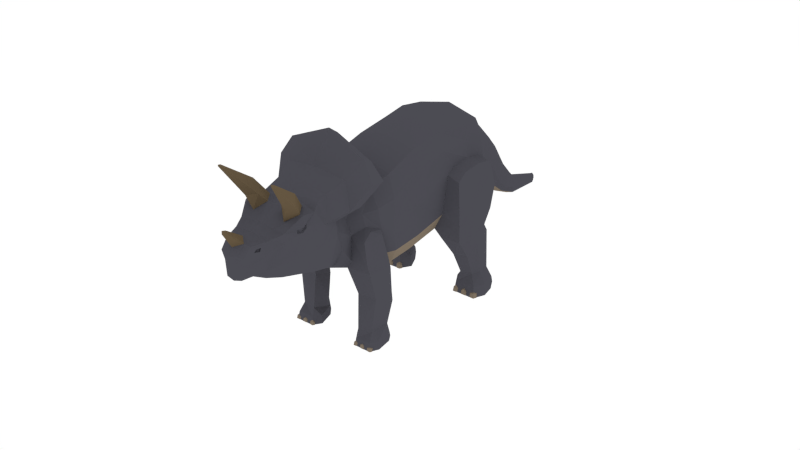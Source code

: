 # Source: Triceratops.blend  (saved by Blender 2.79.0; exported with 4.5.12 LTS)
import bpy
from mathutils import Matrix  # noqa: F401  (used for matrix-valued properties, if any)

bpy.ops.wm.read_factory_settings(use_empty=True)
scene = bpy.context.scene
scene.name = 'Scene'

# ---- collections
col_collection_1 = bpy.data.collections.new('Collection 1'); scene.collection.children.link(col_collection_1)

# ---- materials (node trees are filled in below, after node groups)
mat_purple = bpy.data.materials.new('Purple')
mat_purple.alpha_threshold = 0.0
mat_purple.diffuse_color = (0.0728, 0.07198, 0.08714, 1.0)
mat_purple.roughness = 0.5
mat_lightbrown = bpy.data.materials.new('LightBrown')
mat_lightbrown.alpha_threshold = 0.0
mat_lightbrown.diffuse_color = (0.214, 0.1703, 0.1253, 1.0)
mat_lightbrown.roughness = 0.5
mat_brown = bpy.data.materials.new('Brown')
mat_brown.alpha_threshold = 0.0
mat_brown.diffuse_color = (0.1329, 0.09588, 0.05507, 1.0)
mat_brown.roughness = 0.5

# ---- material node trees

# ---- world
world_world = bpy.data.worlds.new('World'); scene.world = world_world
world_world.color = (1.0, 1.0, 1.0)
world_world.use_sun_shadow = False
world_world.sun_shadow_jitter_overblur = 0.0
world_world.cycles.sampling_method = 'NONE'
world_world.cycles.sample_map_resolution = 256

# ---- meshes
me_cylinder = bpy.data.meshes.new('Cylinder')
me_cylinder.from_pydata([(-1.719, 1.205, 2.022), (-1.581, 1.13, 2.373), (-1.389, 1.028, 1.838), (-1.329, 1.009, 2.231), (-3.525, 0.9138, 2.84), (-3.078, 0.805, 3.257), (-2.171, 1.202, 1.289), (-1.757, 0.9369, 1.065), (-4.238, 0.871, 2.106), (-2.355, 1.172, 2.386), (-2.922, 1.158, 1.67), (-2.807, 1.142, 0.3861), (-2.371, 0.87, 0.1161), (-4.816, 0.8644, 1.3), (-2.18, 1.027, -0.07789), (-2.848, 0.9014, -0.2048), (-5.233, 1.036, 0.509), (-4.429, 1.286, 0.2472), (-4.026, 1.338, -0.9191), (-3.383, 1.172, -0.9432), (-5.48, 0.9314, -0.09418), (-4.186, 0.955, -1.166), (-3.536, 0.7064, -1.349), (-5.421, 0.5054, -0.7626), (-4.788, 0.9161, -0.9691), (-4.378, 0.5586, -1.841), (-3.805, 0.4321, -1.992), (-5.102, 0.4321, -1.815), (-4.695, 0.553, -1.791), (-3.103, 1.591, 0.3702), (-2.638, 1.626, 0.1583), (-3.463, 1.706, -0.06458), (-2.845, 1.778, -0.2455), (-4.365, 1.599, 0.1521), (-3.93, 1.661, -0.8399), (-3.31, 1.696, -0.9204), (-2.2, 1.574, -0.1617), (-2.829, 1.627, -1.001), (-2.855, 1.181, -0.9501), (-2.475, 0.9594, -0.4123), (-2.472, 1.719, -0.4437), (-1.8, 1.093, -0.8089), (-1.853, 1.501, -0.8752), (-2.69, 1.567, -1.305), (-2.705, 1.184, -1.265), (-2.278, 1.001, -0.9003), (-2.27, 1.656, -0.9327), (-1.816, 1.034, 4.233), (-1.051, 0.9361, 4.029), (-2.68, 0.6536, 4.457), (-2.719, 0.7832, 4.758), (-2.277, 0.847, 5.082), (-1.129, 0.8859, 5.201), (-0.5793, 0.4891, 5.091), (-2.147, 0.8811, 5.483), (-1.635, 0.6974, 5.711), (-1.182, 0.3876, 6.323), (-0.5701, 0.2232, 5.925), (-0.6898, 0.5317, 5.76), (-1.403, 0.9626, 4.733), (-1.995, 0.9722, 5.441), (-1.607, 0.8871, 5.275), (-1.445, 0.7245, 5.609), (-2.155, 0.9638, 4.369), (-2.027, 0.9066, 4.987), (-0.8801, 0.3664, 6.393), (-1.064, 0.6244, 5.998), (-1.415, 0.5556, 5.94), (-2.042, 0.9402, 4.703), (-2.503, 0.762, 4.982), (-0.8905, 0.8457, 4.413), (-0.5284, 0.2145, 5.629), (-0.4425, 0.1427, 6.028), (-1.469, 0.8281, 3.649), (-3.997, 0.303, -3.264), (-3.804, 0.2428, -3.239), (-4.494, 0.2351, -3.319), (-4.253, 0.265, -3.3), (-3.892, 0.2152, -4.345), (-3.751, 0.2152, -4.376), (-4.163, 0.2152, -4.287), (-3.994, 0.2152, -4.322), (-4.411, 0.07178, -5.544), (-4.196, 0.07178, -5.605), (-4.335, 0.07178, -5.598), (-4.303, 0.07178, -5.524), (-4.402, 0.07178, -5.484), (-4.254, 0.07178, -5.557), (-1.032, 0.5886, 3.418), (-2.198, 0.7781, 4.117), (-1.892, 0.8765, 3.975), (-1.204, 0.7465, 3.038), (-0.9992, 0.6152, 2.948), (-2.179, 0.6177, 3.567), (-1.828, 0.7327, 3.343), (-2.726, 0.5513, 3.956), (-3.717, 0.2187, -3.716), (-3.856, 0.3053, -3.722), (-4.12, 0.2757, -3.76), (-4.313, 0.2187, -3.82), (-1.203, 1.217, 2.983), (-1.034, 1.291, 2.881), (-1.765, 1.087, 3.217), (-1.542, 1.318, 2.411), (-1.319, 1.371, 2.271), (-0.674, 1.3, 1.799), (-0.43, 1.291, 2.339), (-0.401, 0.7371, 2.369), (-0.6799, 0.8791, 1.755), (-4.409, 1.079, 1.096), (-3.654, 1.068, 1.964), (-5.104, 0.7989, -0.8981), (-4.964, 1.072, -0.4488), (-2.976, 1.135, 2.631), (-2.632, 1.034, 3.011), (-4.825, 1.154, 0.371), (-0.4471, 1.281, 1.625), (-0.4562, 0.8942, 1.595), (0.1924, 1.224, 1.461), (0.4705, 1.175, 1.929), (0.504, 0.7773, 1.989), (0.1919, 0.8018, 1.466), (0.4097, 1.246, 1.277), (0.655, 1.336, 1.755), (0.661, 0.6268, 1.767), (0.4154, 0.8108, 1.288), (-2.756, 0.4015, 4.797), (-2.366, 0.5116, 5.109), (-1.658, 0.4123, 5.733), (-1.198, 0.2065, 6.356), (-0.8598, 0.1925, 6.445), (-1.433, 0.3181, 5.97), (-2.521, 0.5215, 5.015), (-1.361, 1.134, -1.356), (-1.393, 1.472, -1.418), (-1.671, 1.527, -1.958), (-1.664, 1.208, -1.946), (-1.493, 1.057, -1.613), (-1.5, 1.6, -1.626), (-1.057, 1.032, -1.501), (-1.057, 1.621, -1.472), (-1.431, 1.638, -2.201), (-1.423, 1.079, -2.185), (-1.195, 0.8426, -1.741), (-1.204, 1.754, -1.758), (-0.7484, 1.002, -1.584), (-0.7518, 1.65, -1.559), (-0.9049, 0.7961, -1.861), (-0.9145, 1.8, -1.879), (-1.1, 1.706, -2.241), (-1.29, 1.656, -2.291), (-1.281, 1.068, -2.274), (-1.089, 0.9879, -2.22), (-3.851, 1.185, 0.7337), (-4.122, 1.183, 0.5966), (-4.053, 1.509, 0.4857), (-3.738, 1.502, 0.6192), (-4.581, 1.208, -0.4004), (-4.479, 1.224, -0.6437), (-4.764, 1.14, -0.5125), (-4.392, 1.545, -0.5993), (-4.498, 1.529, -0.3649), (-2.171, 1.085, 2.695), (-2.055, 1.161, 2.714), (-4.916, 0.3008, -2.49), (-4.654, 0.3821, -2.486), (-4.347, 0.404, -2.496), (-3.808, 0.3008, -2.568), (-1.027, 1.782, -1.832), (-1.018, 0.8143, -1.814), (-0.7509, 1.26, -1.536), (0.7562, 0.774, 1.933), (-0.9216, 1.685, -1.624), (-0.8023, 1.697, -1.658), (-0.9161, 1.635, -1.512), (-0.8708, 1.526, -1.53), (-0.7512, 1.534, -1.564), (-0.7497, 1.239, -1.575), (-0.7506, 1.416, -1.568), (-0.9111, 1.445, -1.873), (-0.8698, 1.233, -1.542), (-0.8704, 1.406, -1.535), (-0.9344, 1.321, -1.521), (-0.9344, 1.321, -1.521), (-0.7489, 1.099, -1.58), (-0.8694, 1.109, -1.547), (-0.9029, 0.9685, -1.611), (-0.7896, 0.9479, -1.657), (-0.7526, 1.587, -1.533), (-0.9367, 1.02, -1.533), (-0.7531, 1.685, -1.53), (-0.8526, 1.675, -1.501), (-0.8902, 1.671, -1.49), (-0.8523, 1.581, -1.505), (-0.8947, 1.713, -1.584), (-0.7952, 1.723, -1.612), (-0.7516, 1.4, -1.531), (-0.8457, 1.256, -1.51), (-0.8461, 1.392, -1.505), (-0.8966, 1.325, -1.494), (-0.7446, 0.9712, -1.553), (-0.8359, 0.9799, -1.528), (-0.8615, 0.9456, -1.573), (-0.7449, 1.045, -1.55), (-0.8361, 1.052, -1.525), (-0.7758, 0.9301, -1.608), (-0.887, 0.9848, -1.514), (0.7562, 1.232, 1.953), (0.97, 0.751, 1.875), (0.9676, 1.255, 1.893), (0.8617, 0.5907, 1.684), (0.855, 1.372, 1.671), (0.6388, 1.298, 1.25), (0.5074, 1.26, 1.215), (0.5134, 0.8023, 1.227), (0.6461, 0.7398, 1.264), (0.7768, 1.358, 1.704), (0.7833, 0.6048, 1.716), (0.9682, 0.9519, 1.908), (0.8501, 1.282, 1.848), (0.9327, 1.291, 1.824), (0.8539, 1.243, 1.925), (0.8853, 1.159, 1.913), (0.968, 1.165, 1.889), (0.9691, 0.9354, 1.882), (0.9684, 1.073, 1.886), (0.8573, 1.095, 1.675), (0.8859, 0.9306, 1.904), (0.8856, 1.065, 1.909), (0.8412, 0.9993, 1.919), (0.8412, 0.9993, 1.919), (0.9696, 0.8266, 1.878), (0.8862, 0.8341, 1.901), (0.863, 0.7248, 1.857), (0.9414, 0.7088, 1.825), (0.9671, 1.206, 1.91), (0.8397, 0.765, 1.911), (0.9667, 1.282, 1.913), (0.8978, 1.274, 1.933), (0.8719, 1.272, 1.94), (0.8981, 1.201, 1.93), (0.8687, 1.304, 1.875), (0.9376, 1.312, 1.856), (0.9677, 1.061, 1.912), (0.9026, 0.9481, 1.926), (0.9023, 1.054, 1.93), (0.8674, 1.002, 1.938), (0.9726, 0.7269, 1.897), (0.9094, 0.7336, 1.914), (0.8917, 0.707, 1.883), (0.9724, 0.784, 1.899), (0.9093, 0.7897, 1.916), (0.951, 0.6949, 1.859), (0.8741, 0.7375, 1.923), (-2.912, 0.6381, 3.598), (-2.398, 0.8257, 3.295), (-2.128, 0.9089, 3.107), (-2.05, 1.058, 3.057), (-1.358, 0.04904, 6.868), (-2.32, 0.5204, 5.187), (-2.152, 0.7869, 5.482), (-1.877, 0.4967, 5.605), (-2.172, 0.2603, 5.478), (-2.667, 0.8969, 6.707), (-2.336, 0.8608, 5.786), (-2.589, 0.6795, 5.723), (-2.159, 0.6448, 5.853), (-2.28, 0.3733, 5.738), (-2.705, 0.8413, 6.765), (-2.722, 0.8563, 6.684), (-2.643, 0.838, 6.705), (-2.688, 0.7974, 6.71), (-3.161, 0.654, 4.457), (-3.13, 0.9337, 4.413), (-3.135, 0.9061, 4.109), (-2.627, 1.216, 3.947), (-2.468, 1.193, 4.261), (-3.719, 1.179, 4.269), (-3.724, 1.152, 3.966), (-3.381, 1.53, 3.804), (-3.221, 1.507, 4.118), (-0.7077, 0.3546, 6.189), (-0.7088, 0.1905, 6.382), (-0.6811, 0.5228, 5.965), (-0.3436, 0.223, 6.094), (-0.4631, 0.3329, 5.989), (-1.08, 0.4629, 6.224), (-1.156, 0.4682, 6.206), (-1.215, 0.5106, 6.11), (-1.127, 0.5279, 6.124), (-1.073, 0.4256, 6.199), (-1.149, 0.4309, 6.182), (-1.208, 0.4732, 6.085), (-1.119, 0.4906, 6.1), (-1.901, 0.9248, 5.382), (-1.991, 0.8781, 5.279), (-1.781, 0.8224, 5.456), (-1.71, 0.8325, 5.418), (-1.899, 0.9003, 5.242), (-1.758, 0.8931, 5.319), (-1.895, 0.8709, 5.367), (-1.962, 0.8358, 5.289), (-1.805, 0.7938, 5.423), (-1.751, 0.8014, 5.394), (-1.893, 0.8525, 5.261), (-1.787, 0.847, 5.319), (-1.719, -1.205, 2.022), (-1.581, -1.13, 2.373), (-1.389, -1.028, 1.838), (-1.329, -1.009, 2.231), (-1.253, -6.125e-08, 1.739), (-1.127, -6.125e-08, 2.084), (-3.194, -6.125e-08, 3.32), (-3.525, -0.9138, 2.84), (-3.078, -0.805, 3.257), (-2.171, -1.202, 1.289), (-1.757, -0.9369, 1.065), (-1.611, -6.125e-08, 1.017), (-4.423, -6.125e-08, 2.179), (-4.238, -0.871, 2.106), (-2.355, -1.172, 2.386), (-2.922, -1.158, 1.67), (-2.807, -1.142, 0.3861), (-2.371, -0.87, 0.1161), (-2.221, -6.125e-08, 0.03921), (-4.816, -0.8644, 1.3), (-2.18, -1.027, -0.07789), (-2.848, -0.9014, -0.2048), (-2.676, -6.125e-08, -0.2251), (-5.469, -6.125e-08, 0.6289), (-5.233, -1.036, 0.509), (-4.429, -1.286, 0.2472), (-4.026, -1.338, -0.9191), (-3.383, -1.172, -0.9432), (-3.212, -6.125e-08, -0.96), (-5.687, -6.125e-08, -0.0533), (-5.48, -0.9314, -0.09418), (-4.186, -0.955, -1.166), (-3.536, -0.7064, -1.349), (-3.362, -6.125e-08, -1.368), (-5.584, -6.125e-08, -0.6444), (-5.421, -0.5054, -0.7626), (-4.788, -0.9161, -0.9691), (-4.378, -0.5586, -1.841), (-3.805, -0.4321, -1.992), (-3.671, -6.125e-08, -1.967), (-5.235, -6.125e-08, -1.932), (-5.102, -0.4321, -1.815), (-4.695, -0.553, -1.791), (-3.103, -1.591, 0.3702), (-2.638, -1.626, 0.1583), (-3.463, -1.706, -0.06458), (-2.845, -1.778, -0.2455), (-4.365, -1.599, 0.1521), (-3.93, -1.661, -0.8399), (-3.31, -1.696, -0.9204), (-2.2, -1.574, -0.1617), (-2.829, -1.627, -1.001), (-2.855, -1.181, -0.9501), (-2.475, -0.9594, -0.4123), (-2.472, -1.719, -0.4437), (-1.8, -1.093, -0.8089), (-1.853, -1.501, -0.8752), (-2.69, -1.567, -1.305), (-2.705, -1.184, -1.265), (-2.278, -1.001, -0.9003), (-2.27, -1.656, -0.9327), (-1.816, -1.034, 4.233), (-1.051, -0.9361, 4.029), (-0.8634, -6.125e-08, 3.997), (-2.68, -0.6536, 4.457), (-2.828, -6.125e-08, 4.874), (-2.719, -0.7832, 4.758), (-2.465, -6.125e-08, 5.173), (-2.277, -0.847, 5.082), (-1.129, -0.8859, 5.201), (-0.5793, -0.4891, 5.091), (-0.3964, -6.125e-08, 5.062), (-2.184, -6.125e-08, 5.476), (-2.147, -0.8811, 5.483), (-1.703, -6.125e-08, 5.775), (-1.635, -0.6974, 5.711), (-1.182, -0.3876, 6.323), (-0.5701, -0.2232, 5.925), (-0.6898, -0.5317, 5.76), (-0.4139, -6.125e-08, 5.614), (-1.403, -0.9626, 4.733), (-1.995, -0.9722, 5.441), (-1.607, -0.8871, 5.275), (-1.445, -0.7245, 5.609), (-2.155, -0.9638, 4.369), (-2.027, -0.9066, 4.987), (-0.8196, -6.125e-08, 6.548), (-0.8801, -0.3664, 6.393), (-1.064, -0.6244, 5.998), (-1.415, -0.5556, 5.94), (-1.467, -6.125e-08, 6.029), (-2.042, -0.9402, 4.703), (-2.503, -0.762, 4.982), (-2.558, -6.125e-08, 5.082), (-0.7029, -6.125e-08, 4.38), (-0.8905, -0.8457, 4.413), (-0.5284, -0.2145, 5.629), (-0.4425, -0.1427, 6.028), (-0.3485, -6.125e-08, 6.03), (-1.469, -0.8281, 3.649), (-3.997, -0.303, -3.264), (-3.804, -0.2428, -3.239), (-3.716, -6.125e-08, -3.227), (-4.533, -6.125e-08, -3.285), (-4.494, -0.2351, -3.319), (-4.253, -0.265, -3.3), (-3.892, -0.2152, -4.345), (-3.751, -0.2152, -4.376), (-3.687, -6.125e-08, -4.39), (-4.221, -6.125e-08, -4.275), (-4.163, -0.2152, -4.287), (-3.994, -0.2152, -4.322), (-4.411, -0.07178, -5.544), (-4.196, -0.07178, -5.605), (-4.335, -0.07178, -5.598), (-4.303, -0.07178, -5.524), (-4.336, -6.125e-08, -5.62), (-4.143, -6.125e-08, -5.605), (-4.402, -0.07178, -5.484), (-4.254, -0.07178, -5.557), (-4.436, -6.125e-08, -5.446), (-4.464, -6.125e-08, -5.546), (-0.8081, -6.125e-08, 3.34), (-1.032, -0.5886, 3.418), (-2.198, -0.7781, 4.117), (-1.892, -0.8765, 3.975), (-2.724, -6.125e-08, 4.53), (-0.7827, -6.125e-08, 3.087), (-1.204, -0.7465, 3.038), (-0.9992, -0.6152, 2.948), (-2.179, -0.6177, 3.567), (-1.828, -0.7327, 3.343), (-2.726, -0.5513, 3.956), (-3.717, -0.2187, -3.716), (-3.856, -0.3053, -3.722), (-4.12, -0.2757, -3.76), (-3.654, -6.125e-08, -3.713), (-4.313, -0.2187, -3.82), (-4.349, -6.125e-08, -3.879), (-1.203, -1.217, 2.983), (-1.034, -1.291, 2.881), (-1.765, -1.087, 3.217), (-1.542, -1.318, 2.411), (-1.319, -1.371, 2.271), (-0.674, -1.3, 1.799), (-0.43, -1.291, 2.339), (-0.401, -0.7371, 2.369), (-0.6799, -0.8791, 1.755), (-4.409, -1.079, 1.096), (-3.654, -1.068, 1.964), (-5.104, -0.7989, -0.8981), (-4.964, -1.072, -0.4488), (-2.976, -1.135, 2.631), (-2.632, -1.034, 3.011), (-4.825, -1.154, 0.371), (-0.4471, -1.281, 1.625), (-0.4562, -0.8942, 1.595), (0.1924, -1.224, 1.461), (0.4705, -1.175, 1.929), (0.504, -0.7773, 1.989), (0.1919, -0.8018, 1.466), (0.4097, -1.246, 1.277), (0.655, -1.336, 1.755), (0.661, -0.6268, 1.767), (0.4154, -0.8108, 1.288), (-2.756, -0.4015, 4.797), (-2.366, -0.5116, 5.109), (-1.658, -0.4123, 5.733), (-1.198, -0.2065, 6.356), (-0.8598, -0.1925, 6.445), (-1.433, -0.3181, 5.97), (-2.521, -0.5215, 5.015), (-2.776, -6.125e-08, 4.002), (-3.743, -6.125e-08, 2.921), (-1.361, -1.134, -1.356), (-1.393, -1.472, -1.418), (-1.671, -1.527, -1.958), (-1.664, -1.208, -1.946), (-1.493, -1.057, -1.613), (-1.5, -1.6, -1.626), (-1.057, -1.032, -1.501), (-1.057, -1.621, -1.472), (-1.431, -1.638, -2.201), (-1.423, -1.079, -2.185), (-1.195, -0.8426, -1.741), (-1.204, -1.754, -1.758), (-0.7484, -1.002, -1.584), (-0.7518, -1.65, -1.559), (-0.9049, -0.7961, -1.861), (-0.9145, -1.8, -1.879), (-1.1, -1.706, -2.241), (-1.29, -1.656, -2.291), (-1.281, -1.068, -2.274), (-1.089, -0.9879, -2.22), (-3.851, -1.185, 0.7337), (-4.122, -1.183, 0.5966), (-4.053, -1.509, 0.4857), (-3.738, -1.502, 0.6192), (-4.581, -1.208, -0.4004), (-4.479, -1.224, -0.6437), (-4.764, -1.14, -0.5125), (-4.392, -1.545, -0.5993), (-4.498, -1.529, -0.3649), (-2.171, -1.085, 2.695), (-2.055, -1.161, 2.714), (-4.994, -6.125e-08, -2.537), (-4.916, -0.3008, -2.49), (-3.698, -6.125e-08, -2.551), (-4.654, -0.3821, -2.486), (-4.347, -0.404, -2.496), (-3.808, -0.3008, -2.568), (-5.028, -6.125e-08, 1.394), (-1.027, -1.782, -1.832), (-1.018, -0.8143, -1.814), (-0.7509, -1.26, -1.536), (0.7562, -0.774, 1.933), (-0.9216, -1.685, -1.624), (-0.8023, -1.697, -1.658), (-0.9161, -1.635, -1.512), (-0.8708, -1.526, -1.53), (-0.7512, -1.534, -1.564), (-0.7497, -1.239, -1.575), (-0.7506, -1.416, -1.568), (-0.9111, -1.445, -1.873), (-0.8698, -1.233, -1.542), (-0.8704, -1.406, -1.535), (-0.9344, -1.321, -1.521), (-0.9344, -1.321, -1.521), (-0.7489, -1.099, -1.58), (-0.8694, -1.109, -1.547), (-0.9029, -0.9685, -1.611), (-0.7896, -0.9479, -1.657), (-0.7526, -1.587, -1.533), (-0.9367, -1.02, -1.533), (-0.7531, -1.685, -1.53), (-0.8526, -1.675, -1.501), (-0.8902, -1.671, -1.49), (-0.8523, -1.581, -1.505), (-0.8947, -1.713, -1.584), (-0.7952, -1.723, -1.612), (-0.7516, -1.4, -1.531), (-0.8457, -1.256, -1.51), (-0.8461, -1.392, -1.505), (-0.8966, -1.325, -1.494), (-0.7446, -0.9712, -1.553), (-0.8359, -0.9799, -1.528), (-0.8615, -0.9456, -1.573), (-0.7449, -1.045, -1.55), (-0.8361, -1.052, -1.525), (-0.7758, -0.9301, -1.608), (-0.887, -0.9848, -1.514), (0.7562, -1.232, 1.953), (0.97, -0.751, 1.875), (0.9676, -1.255, 1.893), (0.8617, -0.5907, 1.684), (0.855, -1.372, 1.671), (0.6388, -1.298, 1.25), (0.5074, -1.26, 1.215), (0.5134, -0.8023, 1.227), (0.6461, -0.7398, 1.264), (0.7768, -1.358, 1.704), (0.7833, -0.6048, 1.716), (0.9682, -0.9519, 1.908), (0.8501, -1.282, 1.848), (0.9327, -1.291, 1.824), (0.8539, -1.243, 1.925), (0.8853, -1.159, 1.913), (0.968, -1.165, 1.889), (0.9691, -0.9354, 1.882), (0.9684, -1.073, 1.886), (0.8573, -1.095, 1.675), (0.8859, -0.9306, 1.904), (0.8856, -1.065, 1.909), (0.8412, -0.9993, 1.919), (0.8412, -0.9993, 1.919), (0.9696, -0.8266, 1.878), (0.8862, -0.8341, 1.901), (0.863, -0.7248, 1.857), (0.9414, -0.7088, 1.825), (0.9671, -1.206, 1.91), (0.8397, -0.765, 1.911), (0.9667, -1.282, 1.913), (0.8978, -1.274, 1.933), (0.8719, -1.272, 1.94), (0.8981, -1.201, 1.93), (0.8687, -1.304, 1.875), (0.9376, -1.312, 1.856), (0.9677, -1.061, 1.912), (0.9026, -0.9481, 1.926), (0.9023, -1.054, 1.93), (0.8674, -1.002, 1.938), (0.9726, -0.7269, 1.897), (0.9094, -0.7336, 1.914), (0.8917, -0.707, 1.883), (0.9724, -0.784, 1.899), (0.9093, -0.7897, 1.916), (0.951, -0.6949, 1.859), (0.8741, -0.7375, 1.923), (-2.912, -0.6381, 3.598), (-2.398, -0.8257, 3.295), (-3.003, -6.125e-08, 3.629), (-2.128, -0.9089, 3.107), (-2.05, -1.058, 3.057), (-1.043, -6.125e-08, 6.478), (-1.337, -6.125e-08, 6.243), (-1.358, -0.04904, 6.868), (-1.383, -6.125e-08, 6.943), (-1.405, -6.125e-08, 6.83), (-1.306, -6.125e-08, 6.909), (-2.32, -0.5204, 5.187), (-2.152, -0.7869, 5.482), (-1.877, -0.4967, 5.605), (-2.172, -0.2603, 5.478), (-2.667, -0.8969, 6.707), (-2.336, -0.8608, 5.786), (-2.589, -0.6795, 5.723), (-2.159, -0.6448, 5.853), (-2.28, -0.3733, 5.738), (-2.705, -0.8413, 6.765), (-2.722, -0.8563, 6.684), (-2.643, -0.838, 6.705), (-2.688, -0.7974, 6.71), (-3.161, -0.654, 4.457), (-3.222, -6.125e-08, 4.544), (-3.13, -0.9337, 4.413), (-3.135, -0.9061, 4.109), (-3.168, -6.125e-08, 4.188), (-2.627, -1.216, 3.947), (-2.468, -1.193, 4.261), (-4.138, -6.125e-08, 4.075), (-4.192, -6.125e-08, 4.431), (-3.719, -1.179, 4.269), (-3.724, -1.152, 3.966), (-3.381, -1.53, 3.804), (-3.221, -1.507, 4.118), (-0.6436, -6.125e-08, 6.509), (-0.7077, -0.3546, 6.189), (-0.7088, -0.1905, 6.382), (-0.6811, -0.5228, 5.965), (-0.3777, -6.125e-08, 6.358), (-0.3436, -0.223, 6.094), (-0.4631, -0.3329, 5.989), (-0.2743, -6.125e-08, 6.104), (-1.08, -0.4629, 6.224), (-1.156, -0.4682, 6.206), (-1.215, -0.5106, 6.11), (-1.127, -0.5279, 6.124), (-1.073, -0.4256, 6.199), (-1.149, -0.4309, 6.182), (-1.208, -0.4732, 6.085), (-1.119, -0.4906, 6.1), (-1.901, -0.9248, 5.382), (-1.991, -0.8781, 5.279), (-1.781, -0.8224, 5.456), (-1.71, -0.8325, 5.418), (-1.899, -0.9003, 5.242), (-1.758, -0.8931, 5.319), (-1.895, -0.8709, 5.367), (-1.962, -0.8358, 5.289), (-1.805, -0.7938, 5.423), (-1.751, -0.8014, 5.394), (-1.893, -0.8525, 5.261), (-1.787, -0.847, 5.319)], [], [(0, 1, 3, 2), (26, 345, 513, 167), (113, 114, 162, 9), (4, 113, 110, 8), (4, 5, 114, 113), (115, 109, 153, 154, 17), (2, 3, 311, 310), (8, 110, 109, 13), (6, 7, 12, 11), (155, 156, 29, 31, 33), (111, 112, 159, 24), (7, 317, 324, 12), (13, 109, 115, 16), (11, 12, 30, 29), (19, 18, 34, 35), (12, 324, 328, 15), (16, 115, 112, 20), (18, 19, 22, 21), (112, 115, 17, 157, 159), (15, 328, 334, 19), (20, 112, 111, 23), (21, 22, 26, 25), (24, 21, 25, 28), (19, 334, 339, 22), (23, 111, 27), (166, 74, 77, 165), (165, 77, 76, 164), (22, 339, 345, 26), (408, 75, 167, 513), (29, 30, 32, 31), (31, 32, 35, 34), (159, 158, 24), (109, 110, 10, 153), (35, 32, 40, 37), (32, 30, 36, 40), (37, 40, 46, 43), (36, 14, 41, 42), (19, 35, 37, 38), (30, 12, 14, 36), (12, 15, 39, 14), (15, 19, 38, 39), (39, 38, 44, 45), (38, 37, 43, 44), (40, 36, 42, 46), (14, 39, 45, 41), (2, 7, 6, 0), (0, 6, 10, 9), (310, 317, 7, 2), (428, 88, 48, 369), (73, 90, 47), (126, 371, 399, 132), (88, 73, 48), (70, 59, 52, 53), (127, 373, 378, 262, 259), (62, 66, 283, 58), (129, 609, 392, 130), (131, 396, 610, 129), (58, 52, 61, 62), (64, 51, 295, 298), (54, 55, 60), (51, 54, 60), (64, 61, 52, 59), (67, 66, 62, 55), (90, 89, 63, 47), (130, 392, 641, 282), (92, 3, 108, 107), (68, 64, 59), (273, 276, 280, 277), (128, 380, 396, 131), (67, 56, 287, 288), (66, 65, 281, 283), (63, 68, 59, 47), (48, 47, 59, 70), (132, 399, 373, 127), (68, 69, 51, 64), (400, 70, 53, 377), (60, 55, 296, 294), (369, 48, 70, 400), (53, 52, 58, 71), (99, 80, 415, 444), (79, 96, 442, 414), (96, 79, 78, 97), (98, 81, 80, 99), (422, 84, 83, 423), (83, 84, 87), (85, 82, 86), (80, 86, 426, 415), (87, 84, 82, 85), (78, 87, 85, 81), (48, 73, 47), (93, 89, 90, 94), (94, 90, 73, 91), (9, 162, 1, 0), (256, 255, 93, 94), (254, 606, 478, 95), (92, 88, 428, 433), (74, 97, 98, 77), (76, 99, 444, 409), (77, 98, 99, 76), (311, 3, 92, 433), (75, 96, 97, 74), (255, 114, 5, 254), (102, 163, 257), (100, 101, 104, 103), (91, 92, 101, 100), (3, 1, 103, 104), (94, 91, 100, 102), (101, 92, 107, 106), (3, 104, 105, 108), (33, 31, 34, 160, 161), (17, 154, 155, 33), (110, 113, 9, 10), (256, 94, 102, 257), (27, 111, 24, 28), (157, 17, 33, 161), (10, 6, 11, 153), (104, 101, 106, 105), (107, 108, 117), (105, 106, 116), (108, 105, 116, 117), (116, 106, 119, 118), (107, 117, 121, 120), (117, 116, 118, 121), (106, 107, 120, 119), (118, 119, 123, 122), (120, 121, 125, 124), (121, 118, 122, 125), (119, 120, 171, 207), (69, 132, 127, 51), (55, 128, 131, 67), (65, 130, 282, 281), (67, 131, 129, 56), (56, 129, 130, 65), (54, 260, 261, 128, 55), (51, 127, 259, 260, 54), (50, 126, 132, 69), (371, 126, 272, 629), (167, 75, 74, 166), (340, 23, 27, 346), (335, 20, 23, 340), (4, 8, 318, 479), (45, 44, 136, 137), (44, 43, 135, 136), (46, 42, 134, 138), (41, 45, 137, 133), (42, 41, 133, 134), (43, 46, 138, 135), (138, 134, 140, 144), (133, 137, 143, 139), (134, 133, 139, 140), (135, 138, 144, 141), (137, 136, 142, 143), (136, 135, 141, 142), (142, 141, 150, 151), (143, 142, 151, 152, 147, 169), (168, 172, 173, 148), (189, 186, 202, 206), (172, 174, 192, 194), (145, 187, 147, 179, 178, 177, 184), (141, 144, 168, 148, 149, 150), (149, 152, 151, 150), (148, 179, 147, 152, 149), (120, 124, 171), (123, 119, 207), (5, 4, 479, 312), (153, 156, 155, 154), (153, 11, 29, 156), (157, 158, 159), (160, 158, 157, 161), (18, 158, 160, 34), (1, 162, 163, 103), (27, 28, 165, 164), (346, 27, 164, 511), (28, 25, 166, 165), (25, 26, 167, 166), (8, 13, 517, 318), (16, 20, 335, 329), (13, 16, 329, 517), (377, 53, 71, 385), (97, 78, 81, 98), (408, 442, 96, 75), (140, 139, 189, 185, 183, 175, 174), (139, 143, 169, 186, 189), (144, 140, 174, 172, 168), (192, 193, 191), (176, 175, 181, 178), (146, 173, 195, 190), (175, 176, 188, 193), (173, 172, 194, 195), (175, 183, 185, 180, 182, 181), (182, 180, 197, 199), (181, 182, 199, 198), (177, 180, 185, 184), (178, 179, 148, 173, 146, 176), (187, 186, 169, 147), (145, 184, 203, 200), (186, 187, 205, 202), (184, 185, 204, 203), (191, 193, 188, 190), (195, 194, 191, 190), (194, 192, 191), (174, 175, 193, 192), (176, 146, 190, 188), (198, 199, 197), (196, 198, 197, 170), (177, 178, 196, 170), (178, 181, 198, 196), (180, 177, 170, 197), (201, 202, 205, 200), (204, 206, 201), (203, 204, 201, 200), (206, 202, 201), (187, 145, 200, 205), (185, 189, 206, 204), (125, 122, 213, 214), (124, 125, 214, 215, 210, 217), (216, 219, 220, 211), (236, 233, 249, 253), (219, 221, 239, 241), (208, 234, 210, 226, 225, 224, 231), (122, 123, 216, 211, 212, 213), (212, 215, 214, 213), (211, 226, 210, 215, 212), (207, 171, 236, 232, 230, 222, 221), (171, 124, 217, 233, 236), (123, 207, 221, 219, 216), (239, 240, 238), (223, 222, 228, 225), (209, 220, 242, 237), (222, 223, 235, 240), (220, 219, 241, 242), (222, 230, 232, 227, 229, 228), (229, 227, 244, 246), (228, 229, 246, 245), (224, 227, 232, 231), (225, 226, 211, 220, 209, 223), (234, 233, 217, 210), (208, 231, 250, 247), (233, 234, 252, 249), (231, 232, 251, 250), (238, 240, 235, 237), (242, 241, 238, 237), (241, 239, 238), (221, 222, 240, 239), (223, 209, 237, 235), (245, 246, 244), (243, 245, 244, 218), (224, 225, 243, 218), (225, 228, 245, 243), (227, 224, 218, 244), (248, 249, 252, 247), (251, 253, 248), (250, 251, 248, 247), (253, 249, 248), (234, 208, 247, 252), (232, 236, 253, 251), (93, 95, 49, 89), (91, 73, 88, 92), (49, 95, 478, 432), (79, 83, 87, 78), (86, 82, 427, 426), (82, 84, 422, 427), (81, 85, 86, 80), (414, 423, 83, 79), (162, 256, 257, 163), (93, 255, 254, 95), (5, 312, 606, 254), (162, 114, 255, 256), (163, 102, 100, 103), (24, 158, 18, 21), (63, 89, 49), (50, 68, 276, 273), (614, 258, 612), (609, 129, 258, 614), (129, 610, 613, 258), (258, 613, 612), (262, 267, 265, 259), (260, 264, 266, 261), (261, 262, 378, 380, 128), (261, 266, 267, 262), (265, 267, 271, 269), (266, 264, 263, 270), (264, 265, 269, 263), (267, 266, 270, 271), (268, 271, 270), (263, 269, 268), (269, 271, 268), (270, 263, 268), (276, 275, 279, 280), (68, 63, 275, 276), (49, 432, 632, 274), (68, 50, 69), (275, 274, 278, 279), (629, 272, 277, 636), (63, 49, 274, 275), (126, 50, 273, 272), (278, 277, 279), (635, 636, 277, 278), (277, 280, 279), (274, 632, 635, 278), (272, 273, 277), (71, 58, 57, 72), (284, 645, 648), (72, 57, 285, 284), (404, 72, 284, 648), (281, 282, 284, 285), (58, 283, 285), (283, 281, 285), (57, 58, 285), (72, 404, 385, 71), (282, 641, 645, 284), (259, 265, 264, 260), (164, 76, 409, 511), (288, 287, 291, 292), (56, 65, 286, 287), (66, 67, 288, 289), (65, 66, 289, 286), (292, 291, 290, 293), (286, 289, 293, 290), (287, 286, 290, 291), (289, 288, 292, 293), (296, 297, 303, 302), (299, 298, 304, 305), (62, 61, 299, 297), (51, 60, 294, 295), (61, 64, 298, 299), (55, 62, 297, 296), (305, 304, 301, 300), (300, 302, 303, 305), (295, 294, 300, 301), (297, 299, 305, 303), (298, 295, 301, 304), (294, 296, 302, 300), (306, 308, 309, 307), (344, 516, 513, 345), (458, 320, 509, 459), (313, 319, 455, 458), (313, 458, 459, 314), (460, 331, 501, 500, 454), (308, 310, 311, 309), (319, 325, 454, 455), (315, 322, 323, 316), (502, 353, 351, 349, 503), (456, 342, 506, 457), (316, 323, 324, 317), (325, 330, 460, 454), (322, 349, 350, 323), (333, 355, 354, 332), (323, 327, 328, 324), (330, 336, 457, 460), (332, 337, 338, 333), (457, 506, 504, 331, 460), (327, 333, 334, 328), (336, 341, 456, 457), (337, 343, 344, 338), (342, 348, 343, 337), (333, 338, 339, 334), (341, 347, 456), (515, 514, 411, 406), (514, 512, 410, 411), (338, 344, 345, 339), (408, 513, 516, 407), (349, 351, 352, 350), (351, 354, 355, 352), (506, 342, 505), (454, 500, 321, 455), (355, 357, 360, 352), (352, 360, 356, 350), (357, 363, 366, 360), (356, 362, 361, 326), (333, 358, 357, 355), (350, 356, 326, 323), (323, 326, 359, 327), (327, 359, 358, 333), (359, 365, 364, 358), (358, 364, 363, 357), (360, 366, 362, 356), (326, 361, 365, 359), (308, 306, 315, 316), (306, 320, 321, 315), (310, 308, 316, 317), (428, 369, 368, 429), (405, 367, 431), (471, 477, 399, 371), (429, 368, 405), (401, 376, 375, 386), (472, 615, 618, 378, 373), (389, 384, 644, 394), (474, 475, 392, 609), (476, 474, 610, 396), (384, 389, 388, 375), (391, 661, 658, 374), (379, 387, 381), (374, 387, 379), (391, 386, 375, 388), (395, 381, 389, 394), (431, 367, 390, 430), (475, 643, 641, 392), (435, 452, 453, 309), (397, 386, 391), (630, 637, 640, 634), (473, 476, 396, 380), (395, 651, 650, 382), (394, 644, 642, 393), (390, 367, 386, 397), (368, 401, 386, 367), (477, 472, 373, 399), (397, 391, 374, 398), (400, 377, 376, 401), (387, 657, 659, 381), (369, 400, 401, 368), (376, 402, 384, 375), (443, 444, 415, 416), (413, 414, 442, 439), (439, 440, 412, 413), (441, 443, 416, 417), (422, 423, 419, 420), (419, 425, 420), (421, 424, 418), (416, 415, 426, 424), (425, 421, 418, 420), (412, 417, 421, 425), (368, 367, 405), (436, 437, 431, 430), (437, 434, 405, 431), (320, 306, 307, 509), (607, 437, 436, 605), (604, 438, 478, 606), (435, 433, 428, 429), (406, 411, 441, 440), (410, 409, 444, 443), (411, 410, 443, 441), (311, 433, 435, 309), (407, 406, 440, 439), (605, 604, 314, 459), (447, 608, 510), (445, 448, 449, 446), (434, 445, 446, 435), (309, 449, 448, 307), (437, 447, 445, 434), (446, 451, 452, 435), (309, 453, 450, 449), (353, 508, 507, 354, 351), (331, 353, 502, 501), (455, 321, 320, 458), (607, 608, 447, 437), (347, 348, 342, 456), (504, 508, 353, 331), (321, 500, 322, 315), (449, 450, 451, 446), (452, 462, 453), (450, 461, 451), (453, 462, 461, 450), (461, 463, 464, 451), (452, 465, 466, 462), (462, 466, 463, 461), (451, 464, 465, 452), (463, 467, 468, 464), (465, 469, 470, 466), (466, 470, 467, 463), (464, 557, 521, 465), (398, 374, 472, 477), (381, 395, 476, 473), (393, 642, 643, 475), (395, 382, 474, 476), (382, 393, 475, 474), (379, 381, 473, 617, 616), (374, 379, 616, 615, 472), (372, 398, 477, 471), (371, 629, 628, 471), (516, 515, 406, 407), (340, 346, 347, 341), (335, 340, 341, 336), (313, 479, 318, 319), (365, 484, 483, 364), (364, 483, 482, 363), (366, 485, 481, 362), (361, 480, 484, 365), (362, 481, 480, 361), (363, 482, 485, 366), (485, 491, 487, 481), (480, 486, 490, 484), (481, 487, 486, 480), (482, 488, 491, 485), (484, 490, 489, 483), (483, 489, 488, 482), (489, 498, 497, 488), (490, 519, 494, 499, 498, 489), (518, 495, 523, 522), (539, 556, 552, 536), (522, 544, 542, 524), (492, 534, 527, 528, 529, 494, 537), (488, 497, 496, 495, 518, 491), (496, 497, 498, 499), (495, 496, 499, 494, 529), (465, 521, 469), (468, 557, 464), (314, 312, 479, 313), (500, 501, 502, 503), (500, 503, 349, 322), (504, 506, 505), (507, 508, 504, 505), (332, 354, 507, 505), (307, 448, 510, 509), (347, 512, 514, 348), (346, 511, 512, 347), (348, 514, 515, 343), (343, 515, 516, 344), (319, 318, 517, 325), (330, 329, 335, 336), (325, 517, 329, 330), (377, 385, 402, 376), (440, 441, 417, 412), (408, 407, 439, 442), (487, 524, 525, 533, 535, 539, 486), (486, 539, 536, 519, 490), (491, 518, 522, 524, 487), (542, 541, 543), (526, 528, 531, 525), (493, 540, 545, 523), (525, 543, 538, 526), (523, 545, 544, 522), (525, 531, 532, 530, 535, 533), (532, 549, 547, 530), (531, 548, 549, 532), (527, 534, 535, 530), (528, 526, 493, 523, 495, 529), (537, 494, 519, 536), (492, 550, 553, 534), (536, 552, 555, 537), (534, 553, 554, 535), (541, 540, 538, 543), (545, 540, 541, 544), (544, 541, 542), (524, 542, 543, 525), (526, 538, 540, 493), (548, 547, 549), (546, 520, 547, 548), (527, 520, 546, 528), (528, 546, 548, 531), (530, 547, 520, 527), (551, 550, 555, 552), (554, 551, 556), (553, 550, 551, 554), (556, 551, 552), (537, 555, 550, 492), (535, 554, 556, 539), (470, 564, 563, 467), (469, 567, 560, 565, 564, 470), (566, 561, 570, 569), (586, 603, 599, 583), (569, 591, 589, 571), (558, 581, 574, 575, 576, 560, 584), (467, 563, 562, 561, 566, 468), (562, 563, 564, 565), (561, 562, 565, 560, 576), (557, 571, 572, 580, 582, 586, 521), (521, 586, 583, 567, 469), (468, 566, 569, 571, 557), (589, 588, 590), (573, 575, 578, 572), (559, 587, 592, 570), (572, 590, 585, 573), (570, 592, 591, 569), (572, 578, 579, 577, 582, 580), (579, 596, 594, 577), (578, 595, 596, 579), (574, 581, 582, 577), (575, 573, 559, 570, 561, 576), (584, 560, 567, 583), (558, 597, 600, 581), (583, 599, 602, 584), (581, 600, 601, 582), (588, 587, 585, 590), (592, 587, 588, 591), (591, 588, 589), (571, 589, 590, 572), (573, 585, 587, 559), (595, 594, 596), (593, 568, 594, 595), (574, 568, 593, 575), (575, 593, 595, 578), (577, 594, 568, 574), (598, 597, 602, 599), (601, 598, 603), (600, 597, 598, 601), (603, 598, 599), (584, 602, 597, 558), (582, 601, 603, 586), (436, 430, 370, 438), (434, 435, 429, 405), (370, 432, 478, 438), (413, 412, 425, 419), (424, 426, 427, 418), (418, 427, 422, 420), (417, 416, 424, 421), (414, 413, 419, 423), (509, 510, 608, 607), (436, 438, 604, 605), (314, 604, 606, 312), (509, 607, 605, 459), (510, 448, 445, 447), (342, 337, 332, 505), (390, 370, 430), (372, 630, 634, 397), (614, 612, 611), (609, 614, 611, 474), (474, 611, 613, 610), (611, 612, 613), (618, 615, 621, 623), (616, 617, 622, 620), (617, 473, 380, 378, 618), (617, 618, 623, 622), (621, 625, 627, 623), (622, 626, 619, 620), (620, 619, 625, 621), (623, 627, 626, 622), (624, 626, 627), (619, 624, 625), (625, 624, 627), (626, 624, 619), (634, 640, 639, 633), (397, 634, 633, 390), (370, 631, 632, 432), (397, 398, 372), (633, 639, 638, 631), (629, 636, 637, 628), (390, 633, 631, 370), (471, 628, 630, 372), (638, 639, 637), (635, 638, 637, 636), (637, 639, 640), (631, 638, 635, 632), (628, 637, 630), (402, 403, 383, 384), (646, 648, 645), (403, 646, 647, 383), (404, 648, 646, 403), (642, 647, 646, 643), (384, 647, 644), (644, 647, 642), (383, 647, 384), (403, 402, 385, 404), (643, 646, 645, 641), (615, 616, 620, 621), (512, 511, 409, 410), (651, 655, 654, 650), (382, 650, 649, 393), (394, 652, 651, 395), (393, 649, 652, 394), (655, 656, 653, 654), (649, 653, 656, 652), (650, 654, 653, 649), (652, 656, 655, 651), (659, 665, 666, 660), (662, 668, 667, 661), (389, 660, 662, 388), (374, 658, 657, 387), (388, 662, 661, 391), (381, 659, 660, 389), (668, 663, 664, 667), (663, 668, 666, 665), (658, 664, 663, 657), (660, 666, 668, 662), (661, 667, 664, 658), (657, 663, 665, 659)])
me_cylinder.polygons.foreach_set('material_index', [1, 1, 0, 0, 0, 0, 1, 0, 1, 0, 0, 1, 0, 0, 0, 1, 0, 0, 0, 1, 0, 0, 0, 1, 0, 0, 0, 1, 1, 0, 0, 0, 0, 0, 0, 0, 0, 0, 0, 0, 0, 0, 0, 0, 0, 1, 0, 1, 0, 0, 0, 0, 0, 0, 0, 0, 0, 0, 0, 0, 0, 0, 0, 0, 0, 0, 0, 0, 0, 0, 0, 0, 0, 0, 0, 0, 0, 0, 0, 0, 1, 0, 0, 1, 0, 0, 0, 0, 0, 0, 0, 0, 0, 0, 0, 0, 0, 0, 0, 1, 0, 0, 0, 0, 0, 0, 0, 0, 0, 0, 0, 0, 0, 0, 0, 0, 0, 0, 0, 0, 0, 0, 0, 0, 0, 0, 0, 0, 0, 0, 0, 0, 0, 0, 0, 0, 0, 0, 0, 0, 0, 0, 0, 0, 0, 0, 0, 0, 0, 0, 0, 0, 0, 0, 0, 0, 1, 1, 0, 0, 0, 0, 0, 0, 0, 0, 0, 0, 0, 0, 0, 0, 0, 0, 0, 0, 0, 0, 0, 0, 1, 0, 0, 0, 1, 0, 1, 1, 1, 0, 1, 1, 0, 0, 0, 1, 1, 1, 1, 1, 1, 1, 1, 1, 1, 1, 1, 1, 1, 1, 1, 1, 1, 1, 0, 0, 0, 1, 1, 0, 0, 0, 0, 0, 0, 0, 1, 0, 1, 1, 1, 0, 1, 1, 0, 0, 0, 1, 1, 1, 1, 1, 1, 1, 1, 1, 1, 1, 1, 1, 1, 1, 1, 1, 1, 1, 0, 0, 0, 0, 0, 0, 0, 1, 0, 0, 0, 0, 0, 0, 0, 0, 2, 2, 2, 2, 2, 2, 0, 2, 2, 2, 2, 2, 2, 2, 2, 2, 0, 0, 0, 0, 0, 0, 0, 0, 0, 0, 0, 0, 0, 0, 0, 0, 0, 0, 0, 0, 0, 0, 0, 2, 0, 0, 0, 0, 0, 0, 0, 0, 0, 0, 0, 0, 0, 0, 0, 0, 0, 0, 0, 0, 0, 1, 1, 0, 0, 0, 0, 1, 0, 1, 0, 0, 1, 0, 0, 0, 1, 0, 0, 0, 1, 0, 0, 0, 1, 0, 0, 0, 1, 1, 0, 0, 0, 0, 0, 0, 0, 0, 0, 0, 0, 0, 0, 0, 0, 0, 1, 0, 1, 0, 0, 0, 0, 0, 0, 0, 0, 0, 0, 0, 0, 0, 0, 0, 0, 0, 0, 0, 0, 0, 0, 0, 0, 0, 0, 0, 0, 0, 0, 0, 0, 1, 0, 0, 1, 0, 0, 0, 0, 0, 0, 0, 0, 0, 0, 0, 0, 0, 0, 0, 1, 0, 0, 0, 0, 0, 0, 0, 0, 0, 0, 0, 0, 0, 0, 0, 0, 0, 0, 0, 0, 0, 0, 0, 0, 0, 0, 0, 0, 0, 0, 0, 0, 0, 0, 0, 0, 0, 0, 0, 0, 0, 0, 0, 0, 0, 0, 0, 0, 0, 0, 0, 0, 0, 0, 0, 0, 1, 1, 0, 0, 0, 0, 0, 0, 0, 0, 0, 0, 0, 0, 0, 0, 0, 0, 0, 0, 0, 0, 0, 0, 1, 0, 0, 0, 1, 0, 1, 1, 1, 0, 1, 1, 0, 0, 0, 1, 1, 1, 1, 1, 1, 1, 1, 1, 1, 1, 1, 1, 1, 1, 1, 1, 1, 1, 0, 0, 0, 1, 1, 0, 0, 0, 0, 0, 0, 0, 1, 0, 1, 1, 1, 0, 1, 1, 0, 0, 0, 1, 1, 1, 1, 1, 1, 1, 1, 1, 1, 1, 1, 1, 1, 1, 1, 1, 1, 1, 0, 0, 0, 0, 0, 0, 0, 1, 0, 0, 0, 0, 0, 0, 0, 0, 2, 2, 2, 2, 2, 2, 0, 2, 2, 2, 2, 2, 2, 2, 2, 2, 0, 0, 0, 0, 0, 0, 0, 0, 0, 0, 0, 0, 0, 0, 0, 0, 0, 0, 0, 0, 0, 0, 0, 2, 0, 0, 0, 0, 0, 0, 0, 0, 0, 0, 0, 0, 0, 0, 0, 0, 0, 0, 0, 0, 0])
me_cylinder.materials.append(mat_purple)
me_cylinder.materials.append(mat_lightbrown)
me_cylinder.materials.append(mat_brown)
me_cylinder.use_remesh_preserve_volume = False
me_cylinder.use_remesh_preserve_attributes = False
me_cylinder.use_mirror_vertex_groups = False
me_cylinder.use_paint_bone_selection = False
me_cylinder.use_paint_mask_vertex = True
me_cylinder.update()
arm_dinoarmature = bpy.data.armatures.new('DinoArmature')  # bones are not reproduced

# ---- objects
ob_armature = bpy.data.objects.new('Armature', arm_dinoarmature)
ob_triceratops = bpy.data.objects.new('Triceratops', me_cylinder)

# ---- transforms, parenting, visibility, modifiers, constraints
ob_armature.location = (0.0, 0.0, 0.0)
ob_armature.scale = (2.0, 2.0, 2.0)
ob_armature.lineart.crease_threshold = 0.0
ob_triceratops.parent = ob_armature
ob_triceratops.matrix_parent_inverse = Matrix(((0.5, 0.0, 0.0, 0.0), (0.0, 0.5, 0.0, 0.0), (0.0, 0.0, 0.5, 0.0), (0.0, 0.0, 0.0, 1.0)))
ob_triceratops.location = (7.105e-15, 0.0, 0.0)
ob_triceratops.rotation_euler = (-8.515e-08, 1.097, -1.571)
ob_triceratops.scale = (1.623, 1.623, 1.623)
ob_triceratops.lineart.crease_threshold = 0.0
_vg = ob_triceratops.vertex_groups.new(name='root')
_vg = ob_triceratops.vertex_groups.new(name='Body')
_vg = ob_triceratops.vertex_groups.new(name='BackLeg.R')
for _i, _w in zip([315, 319, 321, 322, 323, 324, 325, 328, 329, 330, 331, 332, 334, 335, 336, 337, 341, 342, 349, 351, 353, 354, 454, 455, 456, 457, 460, 500, 501, 502, 503, 504, 505, 506, 507, 508, 517], [0.009789, 0.04212, 0.06739, 0.06044, 0.01692, 0.07147, 0.159, 0.1848, 0.05358, 0.5076, 0.82, 0.09942, 0.02518, 0.02959, 0.2203, 0.05368, 0.05287, 0.1014, 0.05008, 0.001622, 0.5063, 0.08229, 0.2847, 0.05258, 0.07731, 0.2333, 0.6474, 0.6257, 0.7055, 0.4823, 0.3294, 0.4427, 0.3344, 0.2833, 0.2799, 0.4121, 0.02444]): _vg.add([_i], _w, 'REPLACE')
_vg = ob_triceratops.vertex_groups.new(name='BackUpLeg.R')
for _i, _w in zip([7, 12, 15, 22, 306, 308, 310, 315, 316, 317, 321, 322, 323, 324, 326, 327, 328, 330, 331, 332, 333, 334, 336, 337, 338, 339, 342, 343, 344, 345, 349, 350, 351, 352, 353, 354, 355, 356, 357, 358, 359, 360, 361, 362, 363, 364, 365, 366, 454, 455, 456, 457, 460, 500, 501, 502, 503, 504, 505, 506, 507, 508], [0.003224, 0.03247, 0.006162, 0.00179, 0.05044, 0.04086, 0.00122, 0.1711, 0.1655, 0.07583, 0.09238, 0.7388, 0.6651, 0.1995, 0.8017, 0.8001, 0.1846, 0.009635, 0.1123, 0.6346, 0.7737, 0.1384, 0.02186, 0.2563, 0.3003, 0.07959, 0.09242, 0.01975, 0.05375, 0.001584, 0.8964, 0.9126, 0.9643, 0.9546, 0.4852, 0.7953, 0.8842, 0.8545, 0.7492, 0.7763, 0.8092, 0.8559, 0.03428, 0.04235, 0.2178, 0.2129, 0.05946, 0.1208, 0.06201, 0.01302, 0.04692, 0.09967, 0.05821, 0.1976, 0.1453, 0.4824, 0.6047, 0.2212, 0.3102, 0.1622, 0.5622, 0.4717]): _vg.add([_i], _w, 'REPLACE')
_vg = ob_triceratops.vertex_groups.new(name='BackLowLeg.R')
for _i, _w in zip([323, 326, 327, 333, 350, 352, 355, 356, 357, 358, 359, 360, 361, 362, 363, 364, 365, 366, 480, 481, 482, 483, 484, 485, 486, 487, 488, 489, 490, 491, 492, 493, 494, 495, 496, 497, 498, 499, 518, 519, 522, 523, 524, 525, 526, 529, 533, 534, 535, 536, 537, 538, 539, 540, 541, 542, 543, 544, 545, 550, 551, 552, 553, 554, 555, 556], [0.03847, 0.1035, 0.03701, 0.02844, 0.008791, 0.009623, 0.05619, 0.1194, 0.2342, 0.1893, 0.1465, 0.1368, 0.9469, 0.944, 0.7744, 0.7783, 0.9366, 0.8752, 0.8769, 0.8926, 0.954, 0.9879, 0.9495, 0.9153, 0.2013, 0.2091, 0.6884, 0.9509, 0.3087, 0.285, 0.06389, 0.06425, 0.2399, 0.1222, 0.2678, 0.3961, 0.9035, 0.7939, 0.1494, 0.2365, 0.1034, 0.07035, 0.1014, 0.0722, 0.05046, 0.05192, 0.0682, 0.04396, 0.06229, 0.1049, 0.08404, 0.05945, 0.1023, 0.06854, 0.08083, 0.08884, 0.0765, 0.08963, 0.07121, 0.06492, 0.07502, 0.08612, 0.05774, 0.06671, 0.07559, 0.08607]): _vg.add([_i], _w, 'REPLACE')
_vg = ob_triceratops.vertex_groups.new(name='BackLeg.L')
for _i, _w in zip([6, 8, 10, 11, 12, 13, 16, 17, 18, 20, 21, 23, 24, 29, 33, 34, 109, 110, 111, 112, 115, 153, 154, 155, 156, 157, 158, 159, 160, 161, 324, 328, 329, 334, 335, 340, 517], [0.00979, 0.03481, 0.065, 0.06166, 0.01758, 0.1582, 0.5088, 0.8206, 0.09715, 0.2236, 0.05381, 0.05432, 0.1049, 0.05803, 0.5076, 0.0787, 0.2824, 0.02615, 0.08029, 0.2442, 0.6495, 0.6205, 0.7032, 0.4764, 0.3075, 0.4691, 0.3374, 0.3021, 0.2553, 0.4039, 0.07154, 0.1848, 0.05375, 0.02515, 0.03075, 0.0006469, 0.02414]): _vg.add([_i], _w, 'REPLACE')
_vg = ob_triceratops.vertex_groups.new(name='BackUpLeg.L')
for _i, _w in zip([0, 2, 6, 7, 9, 10, 11, 12, 14, 15, 16, 17, 18, 19, 20, 21, 22, 24, 25, 26, 29, 30, 31, 32, 33, 34, 35, 36, 37, 38, 39, 40, 41, 42, 43, 44, 45, 46, 109, 111, 112, 115, 153, 154, 155, 156, 157, 158, 159, 160, 161, 310, 316, 317, 323, 324, 327, 328, 334, 338, 339, 345], [0.05286, 0.04296, 0.1734, 0.1673, 0.009038, 0.0939, 0.7376, 0.665, 0.8016, 0.8002, 0.01162, 0.1115, 0.6409, 0.7746, 0.02302, 0.2591, 0.3013, 0.09458, 0.02087, 0.05406, 0.8876, 0.9112, 0.9685, 0.9547, 0.4837, 0.8015, 0.8855, 0.8543, 0.7495, 0.7765, 0.8093, 0.8558, 0.03427, 0.04234, 0.2178, 0.2129, 0.05947, 0.1208, 0.06263, 0.04893, 0.1005, 0.06064, 0.203, 0.1475, 0.4887, 0.6286, 0.2244, 0.3206, 0.1628, 0.6004, 0.4836, 0.001672, 0.003011, 0.07624, 0.03244, 0.1995, 0.00618, 0.1846, 0.1386, 0.001902, 0.07982, 0.001804]): _vg.add([_i], _w, 'REPLACE')
_vg = ob_triceratops.vertex_groups.new(name='BackLowLeg.L')
for _i, _w in zip([12, 14, 15, 19, 30, 32, 35, 36, 37, 38, 39, 40, 41, 42, 43, 44, 45, 46, 133, 134, 135, 136, 137, 138, 139, 140, 141, 142, 143, 144, 145, 146, 147, 148, 149, 150, 151, 152, 168, 169, 172, 173, 174, 175, 176, 178, 179, 181, 183, 184, 185, 186, 187, 188, 189, 190, 191, 192, 193, 194, 195, 200, 201, 202, 203, 204, 205, 206], [0.03855, 0.1036, 0.03703, 0.02844, 0.008972, 0.009624, 0.0562, 0.1194, 0.2341, 0.1893, 0.1465, 0.1368, 0.9469, 0.9438, 0.7743, 0.7782, 0.9366, 0.8751, 0.8771, 0.8902, 0.9521, 0.9878, 0.9495, 0.9087, 0.2065, 0.1971, 0.6792, 0.9534, 0.308, 0.2054, 0.06088, 0.07387, 0.2142, 0.2088, 0.2623, 0.3859, 0.9122, 0.828, 0.2075, 0.2296, 0.1197, 0.08993, 0.09674, 0.07246, 0.05673, 0.0003003, 0.06501, 0.0005132, 0.07161, 0.04101, 0.06411, 0.09788, 0.07785, 0.06588, 0.1091, 0.07737, 0.08457, 0.08907, 0.07755, 0.1014, 0.08566, 0.06237, 0.07402, 0.08215, 0.05599, 0.06714, 0.07121, 0.08788]): _vg.add([_i], _w, 'REPLACE')
_vg = ob_triceratops.vertex_groups.new(name='Back')
for _i, _w in zip([8, 13, 16, 20, 109, 110, 112, 115, 153, 154, 156, 318, 319, 325, 329, 330, 335, 336, 340, 454, 455, 457, 460, 500, 501, 503, 517], [0.1141, 0.5755, 0.1718, 0.07979, 0.4641, 0.05046, 0.008688, 0.1093, 0.0746, 0.08821, 0.0004222, 0.1179, 0.1189, 0.5776, 0.4051, 0.172, 0.1259, 0.07991, 0.02304, 0.4675, 0.07018, 0.009768, 0.109, 0.07554, 0.08902, 0.0005812, 0.6587]): _vg.add([_i], _w, 'REPLACE')
_vg = ob_triceratops.vertex_groups.new(name='Tail1')
for _i, _w in zip([13, 15, 16, 17, 18, 19, 20, 21, 22, 23, 24, 25, 26, 27, 28, 34, 35, 109, 111, 112, 115, 157, 158, 159, 160, 161, 324, 325, 327, 328, 329, 330, 331, 332, 333, 334, 335, 336, 337, 338, 339, 340, 341, 342, 343, 344, 345, 346, 347, 348, 354, 355, 454, 456, 457, 460, 504, 505, 506, 507, 508, 517], [0.05836, 0.01723, 0.2258, 0.01626, 0.1677, 0.09758, 0.5935, 0.449, 0.3843, 0.7634, 0.6186, 0.07011, 0.09539, 0.09227, 0.08061, 0.07222, 0.001316, 0.007027, 0.6988, 0.5558, 0.135, 0.2474, 0.2653, 0.4522, 0.1059, 0.08657, 0.02119, 0.05891, 0.01733, 0.09214, 0.4387, 0.2285, 0.01523, 0.1716, 0.0982, 0.4856, 0.7326, 0.5975, 0.4521, 0.3851, 0.5127, 0.804, 0.7654, 0.6246, 0.06995, 0.09535, 0.122, 0.06381, 0.0923, 0.08057, 0.07496, 0.002314, 0.008426, 0.7031, 0.5676, 0.1406, 0.2775, 0.2784, 0.4714, 0.1173, 0.09103, 0.08911]): _vg.add([_i], _w, 'REPLACE')
_vg = ob_triceratops.vertex_groups.new(name='Tail2')
for _i, _w in zip([18, 19, 20, 21, 22, 23, 24, 25, 26, 27, 28, 111, 112, 157, 158, 159, 164, 165, 166, 167, 332, 333, 334, 335, 336, 337, 338, 339, 340, 341, 342, 343, 344, 345, 346, 347, 348, 456, 457, 504, 505, 506, 511, 512, 513, 514, 515, 516], [0.06299, 0.02925, 0.01701, 0.186, 0.1837, 0.1063, 0.1472, 0.7566, 0.6131, 0.7938, 0.79, 0.1325, 0.0509, 0.01326, 0.0522, 0.04903, 0.1236, 0.08899, 0.0767, 0.1017, 0.06322, 0.02932, 0.09154, 0.01159, 0.01668, 0.1861, 0.1837, 0.2009, 0.07835, 0.1061, 0.147, 0.7583, 0.6137, 0.6035, 0.7906, 0.7946, 0.7916, 0.1321, 0.05033, 0.01616, 0.05267, 0.04717, 0.1142, 0.1232, 0.1113, 0.08833, 0.07585, 0.1015]): _vg.add([_i], _w, 'REPLACE')
_vg = ob_triceratops.vertex_groups.new(name='Tail3')
for _i, _w in zip([21, 22, 25, 26, 27, 28, 74, 75, 76, 77, 164, 165, 166, 167, 334, 337, 338, 339, 343, 344, 345, 346, 347, 348, 406, 407, 408, 409, 410, 411, 511, 512, 513, 514, 515, 516], [0.01144, 0.04946, 0.1162, 0.1841, 0.08683, 0.09027, 0.05373, 0.07307, 0.05645, 0.02211, 0.8129, 0.8422, 0.8439, 0.7313, 0.001505, 0.01108, 0.04929, 0.0569, 0.1156, 0.1839, 0.1771, 0.124, 0.0865, 0.08963, 0.05318, 0.07276, 0.07579, 0.05778, 0.05613, 0.02086, 0.8043, 0.8137, 0.7214, 0.8436, 0.8457, 0.732]): _vg.add([_i], _w, 'REPLACE')
_vg = ob_triceratops.vertex_groups.new(name='Tail4')
for _i, _w in zip([26, 74, 75, 76, 77, 78, 79, 80, 81, 96, 97, 98, 99, 164, 165, 166, 167, 344, 345, 406, 407, 408, 409, 410, 411, 412, 413, 414, 415, 416, 417, 439, 440, 441, 442, 443, 444, 511, 512, 513, 514, 515, 516], [0.01194, 0.9374, 0.9137, 0.9362, 0.9594, 0.9838, 0.9836, 0.9907, 0.9868, 0.9869, 0.9887, 0.9943, 0.9948, 0.04473, 0.05587, 0.06587, 0.1356, 0.01172, 0.01205, 0.9381, 0.9141, 0.9096, 0.9337, 0.9366, 0.9601, 0.984, 0.9837, 0.9802, 0.9952, 0.9909, 0.9871, 0.987, 0.9888, 0.9945, 0.9861, 0.9949, 0.9973, 0.06793, 0.04419, 0.1326, 0.05535, 0.06508, 0.1353]): _vg.add([_i], _w, 'REPLACE')
_vg = ob_triceratops.vertex_groups.new(name='Tail5')
for _i, _w in zip([82, 83, 84, 85, 86, 87, 418, 419, 420, 421, 422, 423, 424, 425, 426, 427], [0.9897, 0.9945, 0.9906, 0.983, 0.9875, 0.9859, 0.9897, 0.9945, 0.9906, 0.983, 0.9929, 0.982, 0.9875, 0.9859, 0.9809, 0.9897]): _vg.add([_i], _w, 'REPLACE')
_vg = ob_triceratops.vertex_groups.new(name='Hips')
for _i, _w in zip([4, 5, 6, 7, 8, 10, 12, 13, 16, 109, 110, 113, 114, 312, 313, 314, 317, 318, 319, 321, 323, 324, 325, 328, 454, 455, 458, 479, 517], [0.128, 0.03984, 0.02833, 0.0083, 0.5865, 0.1097, 0.02562, 0.1193, 0.002718, 0.1, 0.3808, 0.09115, 0.01338, 0.02448, 0.08425, 0.008237, 0.03746, 0.6698, 0.5242, 0.02594, 0.02068, 0.1976, 0.103, 0.05842, 0.06951, 0.1334, 0.03007, 0.1309, 0.1261]): _vg.add([_i], _w, 'REPLACE')
_vg = ob_triceratops.vertex_groups.new(name='Torso')
for _i, _w in zip([0, 1, 2, 3, 4, 5, 6, 7, 8, 9, 10, 11, 12, 13, 14, 95, 109, 110, 113, 114, 153, 162, 163, 254, 255, 256, 257, 306, 307, 308, 309, 310, 311, 312, 313, 314, 315, 316, 317, 318, 319, 320, 321, 322, 323, 324, 325, 326, 328, 438, 454, 455, 458, 459, 478, 479, 500, 501, 509, 510, 517, 604, 605, 606, 607, 608], [0.249, 0.062, 0.192, 0.00832, 0.5902, 0.2227, 0.4998, 0.4727, 0.1881, 0.471, 0.5997, 0.1006, 0.09167, 0.03422, 0.007589, 0.0264, 0.04995, 0.4495, 0.5335, 0.2044, 0.05566, 0.1642, 0.07726, 0.09999, 0.07264, 0.04393, 0.02488, 0.2328, 0.0572, 0.1885, 0.006638, 0.3627, 0.1337, 0.191, 0.6258, 0.2248, 0.513, 0.4795, 0.5018, 0.1338, 0.2345, 0.3979, 0.644, 0.1048, 0.09336, 0.1268, 0.05397, 0.008668, 0.03717, 0.0258, 0.07255, 0.6317, 0.5591, 0.1999, 0.0176, 0.6312, 0.06285, 0.004136, 0.1405, 0.06656, 0.01439, 0.09945, 0.0698, 0.08834, 0.0349, 0.01589]): _vg.add([_i], _w, 'REPLACE')
_vg = ob_triceratops.vertex_groups.new(name='Shoulders')
for _i, _w in zip([4, 5, 8, 9, 47, 49, 50, 63, 68, 73, 89, 90, 93, 94, 95, 110, 113, 114, 162, 163, 254, 255, 256, 257, 272, 273, 274, 275, 276, 277, 278, 279, 280, 306, 312, 313, 314, 315, 318, 319, 320, 321, 367, 370, 372, 390, 397, 405, 430, 431, 432, 436, 437, 438, 455, 458, 459, 478, 479, 509, 510, 604, 605, 606, 607, 608, 628, 629, 630, 631, 632, 633, 634, 635, 636, 637, 638, 639, 640], [0.1643, 0.5322, 0.004136, 0.06654, 0.06276, 0.1043, 0.01102, 0.07325, 0.03111, 0.03914, 0.1696, 0.1213, 0.5527, 0.08322, 0.2886, 0.005658, 0.1617, 0.4425, 0.07996, 0.03352, 0.5533, 0.511, 0.171, 0.07444, 0.04504, 0.05246, 0.08487, 0.07615, 0.06249, 0.06633, 0.07245, 0.07155, 0.06654, 0.07232, 0.623, 0.1785, 0.5604, 0.01279, 0.0009608, 0.01453, 0.264, 0.06033, 0.0635, 0.1056, 0.01139, 0.07408, 0.03193, 0.04109, 0.1719, 0.123, 0.1235, 0.5614, 0.08612, 0.2943, 0.03941, 0.2206, 0.4948, 0.2457, 0.1579, 0.1469, 0.07239, 0.57, 0.5393, 0.6023, 0.1898, 0.0894, 0.04544, 0.03574, 0.05275, 0.08553, 0.09557, 0.07682, 0.06304, 0.07202, 0.06545, 0.0667, 0.07289, 0.07204, 0.067]): _vg.add([_i], _w, 'REPLACE')
_vg = ob_triceratops.vertex_groups.new(name='Neck')
for _i, _w in zip([5, 47, 48, 49, 50, 51, 52, 53, 54, 55, 56, 58, 59, 60, 61, 62, 63, 64, 66, 67, 68, 69, 70, 71, 73, 88, 89, 90, 91, 92, 93, 94, 95, 114, 126, 127, 128, 131, 132, 254, 255, 256, 259, 260, 261, 262, 263, 264, 265, 266, 267, 268, 269, 270, 271, 272, 273, 274, 275, 276, 277, 278, 279, 280, 286, 287, 288, 289, 290, 291, 292, 293, 294, 295, 296, 297, 298, 299, 300, 301, 302, 303, 304, 305, 312, 314, 367, 368, 369, 370, 371, 372, 373, 374, 375, 376, 377, 378, 379, 380, 381, 382, 384, 385, 386, 387, 388, 389, 390, 391, 394, 395, 396, 397, 398, 399, 400, 401, 402, 405, 428, 429, 430, 431, 432, 433, 434, 435, 436, 437, 438, 459, 471, 472, 473, 476, 477, 478, 604, 605, 606, 607, 610, 615, 616, 617, 618, 619, 620, 621, 622, 623, 624, 625, 626, 627, 628, 629, 630, 631, 632, 633, 634, 635, 636, 637, 638, 639, 640, 649, 650, 651, 652, 653, 654, 655, 656, 657, 658, 659, 660, 661, 662, 663, 664, 665, 666, 667, 668], [0.07615, 0.7219, 0.6721, 0.5393, 0.7552, 0.6677, 0.2407, 0.166, 0.4954, 0.2067, 0.009696, 0.01637, 0.6761, 0.4772, 0.3321, 0.1755, 0.7078, 0.6669, 0.05358, 0.09367, 0.7337, 0.7213, 0.6749, 0.0035, 0.524, 0.2435, 0.6081, 0.6342, 0.06732, 0.0204, 0.1946, 0.1019, 0.4873, 0.03329, 0.7715, 0.615, 0.1897, 0.0776, 0.7051, 0.1933, 0.08443, 0.02894, 0.5548, 0.4847, 0.3522, 0.483, 0.4383, 0.43, 0.4531, 0.4352, 0.4506, 0.4384, 0.4385, 0.4382, 0.4384, 0.7165, 0.7053, 0.6128, 0.6665, 0.6923, 0.6664, 0.6487, 0.6608, 0.6734, 0.02184, 0.03203, 0.05566, 0.04213, 0.02493, 0.03411, 0.05181, 0.04164, 0.4541, 0.5152, 0.3575, 0.3425, 0.4951, 0.402, 0.448, 0.495, 0.3759, 0.368, 0.4782, 0.4173, 0.08733, 0.07267, 0.726, 0.6738, 0.6596, 0.5419, 0.7897, 0.7763, 0.7186, 0.7076, 0.2438, 0.166, 0.1515, 0.5012, 0.5325, 0.148, 0.2348, 0.01216, 0.01669, 0.002156, 0.6813, 0.5056, 0.3439, 0.1869, 0.7152, 0.6864, 0.05654, 0.1009, 0.05987, 0.746, 0.76, 0.7542, 0.6698, 0.6768, 0.002925, 0.5255, 0.1501, 0.2441, 0.6114, 0.6369, 0.4798, 0.06476, 0.06746, 0.02052, 0.1937, 0.1019, 0.4874, 0.02698, 0.7904, 0.7243, 0.1998, 0.08046, 0.7645, 0.5695, 0.1904, 0.08113, 0.2094, 0.02674, 0.01044, 0.6887, 0.5304, 0.4156, 0.5196, 0.4797, 0.4677, 0.4965, 0.478, 0.4928, 0.4798, 0.4799, 0.4797, 0.4799, 0.7256, 0.7324, 0.7154, 0.6171, 0.5748, 0.6734, 0.7018, 0.6488, 0.6682, 0.6731, 0.6543, 0.6672, 0.6809, 0.02557, 0.03652, 0.05924, 0.04733, 0.02888, 0.03883, 0.05502, 0.04689, 0.4776, 0.5409, 0.3793, 0.3602, 0.515, 0.4191, 0.4704, 0.5185, 0.3968, 0.3871, 0.4989, 0.436]): _vg.add([_i], _w, 'REPLACE')
_vg = ob_triceratops.vertex_groups.new(name='Head')
for _i, _w in zip([47, 48, 49, 50, 51, 52, 53, 54, 55, 56, 57, 58, 59, 60, 61, 62, 63, 64, 65, 66, 67, 68, 69, 70, 71, 72, 73, 88, 89, 90, 95, 126, 127, 128, 129, 130, 131, 132, 254, 258, 259, 260, 261, 262, 263, 264, 265, 266, 267, 268, 269, 270, 271, 272, 273, 274, 275, 276, 277, 278, 279, 280, 281, 282, 283, 284, 285, 286, 287, 288, 289, 290, 291, 292, 293, 294, 295, 296, 297, 298, 299, 300, 301, 302, 303, 304, 305, 367, 368, 369, 370, 371, 372, 373, 374, 375, 376, 377, 378, 379, 380, 381, 382, 383, 384, 385, 386, 387, 388, 389, 390, 391, 392, 393, 394, 395, 396, 397, 398, 399, 400, 401, 402, 403, 404, 405, 429, 430, 431, 432, 438, 471, 472, 473, 474, 475, 476, 477, 478, 604, 606, 609, 610, 611, 612, 613, 614, 615, 616, 617, 618, 619, 620, 621, 622, 623, 624, 625, 626, 627, 628, 629, 630, 631, 632, 633, 634, 635, 636, 637, 638, 639, 640, 641, 642, 643, 644, 645, 646, 647, 648, 649, 650, 651, 652, 653, 654, 655, 656, 657, 658, 659, 660, 661, 662, 663, 664, 665, 666, 667, 668], [0.1186, 0.1103, 0.303, 0.1935, 0.3019, 0.7375, 0.8111, 0.4916, 0.7859, 0.969, 0.9865, 0.9632, 0.2649, 0.5077, 0.6479, 0.8155, 0.1616, 0.291, 0.984, 0.9436, 0.9028, 0.1892, 0.2423, 0.2213, 0.9697, 0.9904, 0.03288, 0.01365, 0.1166, 0.07385, 0.1096, 0.1897, 0.3657, 0.8062, 0.9778, 0.9883, 0.9203, 0.2678, 0.03256, 0.9832, 0.4294, 0.5042, 0.6416, 0.5106, 0.5543, 0.5626, 0.5396, 0.5573, 0.5423, 0.5542, 0.5541, 0.5543, 0.5541, 0.2074, 0.2102, 0.2566, 0.2091, 0.2028, 0.2297, 0.2387, 0.226, 0.2202, 0.9887, 0.991, 0.9831, 0.9921, 0.9895, 0.9625, 0.9572, 0.942, 0.9518, 0.9609, 0.9561, 0.946, 0.9521, 0.5288, 0.4629, 0.6282, 0.6419, 0.4811, 0.5787, 0.5341, 0.4839, 0.6085, 0.6159, 0.5003, 0.5641, 0.1149, 0.1091, 0.09642, 0.3005, 0.1754, 0.1726, 0.2655, 0.2621, 0.7347, 0.8112, 0.8266, 0.4932, 0.4544, 0.8496, 0.7578, 0.9677, 0.9868, 0.9632, 0.9703, 0.26, 0.4792, 0.6362, 0.8041, 0.1546, 0.2716, 0.9905, 0.9835, 0.9407, 0.8956, 0.9388, 0.1772, 0.2036, 0.2253, 0.2294, 0.2197, 0.97, 0.9905, 0.9908, 0.03124, 0.01295, 0.1135, 0.07166, 0.3477, 0.1085, 0.1708, 0.2564, 0.7961, 0.9776, 0.9882, 0.9175, 0.2085, 0.1099, 0.03061, 0.03319, 0.9843, 0.969, 0.9832, 0.9833, 0.9829, 0.9833, 0.2955, 0.4583, 0.5782, 0.4734, 0.5127, 0.5246, 0.4961, 0.5143, 0.4999, 0.5125, 0.5125, 0.5127, 0.5125, 0.1984, 0.1996, 0.2002, 0.2523, 0.2842, 0.2024, 0.1935, 0.2414, 0.2312, 0.2231, 0.2332, 0.2197, 0.2128, 0.9923, 0.9886, 0.991, 0.9834, 0.9936, 0.9922, 0.9897, 0.9924, 0.9606, 0.955, 0.9385, 0.9492, 0.9589, 0.9538, 0.9428, 0.9495, 0.5054, 0.4372, 0.6064, 0.6243, 0.4613, 0.5617, 0.5118, 0.4605, 0.5877, 0.5969, 0.4796, 0.5454]): _vg.add([_i], _w, 'REPLACE')
_vg = ob_triceratops.vertex_groups.new(name='FrontLeg.R')
for _i, _w in zip([2, 7, 88, 91, 92, 306, 307, 308, 309, 310, 311, 314, 315, 316, 317, 320, 321, 367, 368, 369, 386, 390, 397, 400, 401, 405, 428, 429, 430, 431, 433, 434, 435, 436, 437, 438, 445, 446, 447, 448, 449, 452, 458, 459, 509, 510, 604, 605, 607, 608, 633, 634], [0.01901, 0.001797, 0.1101, 0.01517, 0.06181, 0.1398, 0.09209, 0.2231, 0.07234, 0.1807, 0.3187, 0.06083, 0.05726, 0.07225, 0.06499, 0.1507, 0.02263, 0.07837, 0.1614, 0.1099, 0.01721, 0.03199, 0.00328, 0.03881, 0.06983, 0.3262, 0.3835, 0.51, 0.08182, 0.1434, 0.4111, 0.6299, 0.6374, 0.1931, 0.7797, 0.05294, 0.143, 0.06379, 0.8808, 0.06458, 0.003454, 0.01833, 0.07268, 0.1701, 0.4549, 0.469, 0.06411, 0.2617, 0.6525, 0.7476, 0.00416, 0.0003596]): _vg.add([_i], _w, 'REPLACE')
_vg = ob_triceratops.vertex_groups.new(name='FrontUpLeg.R')
for _i, _w in zip([306, 307, 308, 309, 310, 311, 315, 316, 317, 320, 321, 405, 428, 429, 433, 434, 435, 445, 446, 447, 448, 449, 450, 451, 452, 453, 458, 459, 461, 462, 463, 464, 465, 466, 509, 510, 607, 608], [0.4499, 0.7987, 0.433, 0.8561, 0.09099, 0.09214, 0.1275, 0.128, 0.05329, 0.1317, 0.02935, 0.01471, 0.003776, 0.07805, 0.03877, 0.2412, 0.2337, 0.8405, 0.9228, 0.07953, 0.8928, 0.9478, 0.8945, 0.9502, 0.9107, 0.9147, 0.03743, 0.05819, 0.5401, 0.5341, 0.06243, 0.00139, 0.007948, 0.05071, 0.2281, 0.3744, 0.06473, 0.1049]): _vg.add([_i], _w, 'REPLACE')
_vg = ob_triceratops.vertex_groups.new(name='FrontLowLeg.R')
for _i, _w in zip([450, 451, 452, 453, 461, 462, 463, 464, 465, 466, 467, 468, 469, 470, 521, 557, 558, 559, 560, 561, 562, 563, 564, 565, 566, 567, 568, 569, 570, 571, 572, 573, 574, 575, 576, 577, 578, 580, 581, 582, 583, 584, 585, 586, 587, 588, 589, 590, 591, 592, 593, 594, 597, 598, 599, 600, 601, 602, 603], [0.09937, 0.03153, 0.04315, 0.08653, 0.4541, 0.4622, 0.8625, 0.9125, 0.9243, 0.9064, 0.6508, 0.5321, 0.7989, 0.7634, 0.5769, 0.2237, 0.2996, 0.135, 0.5104, 0.5264, 0.3745, 0.4755, 0.6438, 0.4577, 0.5286, 0.655, 0.04124, 0.2106, 0.1805, 0.08002, 0.1103, 0.1018, 0.05944, 0.0224, 0.07534, 0.07485, 0.02042, 0.09268, 0.2464, 0.2873, 0.3765, 0.3346, 0.1216, 0.3764, 0.1383, 0.1191, 0.1034, 0.1184, 0.1691, 0.1607, 0.01338, 0.02403, 0.3, 0.3225, 0.3395, 0.2939, 0.3155, 0.3169, 0.3497]): _vg.add([_i], _w, 'REPLACE')
_vg = ob_triceratops.vertex_groups.new(name='FrontLeg.L')
for _i, _w in zip([0, 1, 2, 3, 4, 5, 6, 7, 9, 10, 47, 48, 59, 63, 68, 70, 73, 88, 89, 90, 91, 92, 93, 94, 95, 100, 101, 102, 103, 104, 107, 113, 114, 162, 163, 254, 255, 256, 257, 275, 276, 308, 310, 311, 316, 317, 369, 400, 428, 429, 433, 434, 435], [0.1536, 0.09602, 0.2278, 0.07322, 0.007765, 0.0683, 0.0634, 0.07583, 0.2016, 0.04247, 0.07916, 0.162, 0.01788, 0.03334, 0.004138, 0.07017, 0.3273, 0.5103, 0.08322, 0.1447, 0.6302, 0.6375, 0.1968, 0.7809, 0.05502, 0.1432, 0.06385, 0.8815, 0.06614, 0.004342, 0.01836, 0.09187, 0.1868, 0.4725, 0.4771, 0.0689, 0.2736, 0.6587, 0.752, 0.005266, 0.001331, 0.01907, 0.1815, 0.3191, 0.001877, 0.06596, 0.1099, 0.03892, 0.3835, 0.1101, 0.4112, 0.01517, 0.06183]): _vg.add([_i], _w, 'REPLACE')
_vg = ob_triceratops.vertex_groups.new(name='FrontUpLeg.L')
for _i, _w in zip([0, 1, 2, 3, 6, 7, 9, 10, 73, 88, 91, 92, 100, 101, 102, 103, 104, 105, 106, 107, 108, 113, 114, 116, 117, 118, 119, 120, 121, 162, 163, 255, 256, 257, 310, 311, 317, 428, 433], [0.462, 0.8021, 0.4373, 0.8568, 0.1336, 0.1318, 0.1755, 0.04702, 0.01514, 0.07813, 0.2413, 0.2338, 0.8406, 0.9229, 0.07998, 0.8941, 0.9482, 0.8945, 0.9502, 0.9107, 0.9148, 0.0582, 0.06739, 0.5401, 0.5341, 0.06245, 0.00139, 0.007992, 0.0507, 0.2426, 0.381, 0.004414, 0.06795, 0.1078, 0.09174, 0.09248, 0.05431, 0.003827, 0.03885]): _vg.add([_i], _w, 'REPLACE')
_vg = ob_triceratops.vertex_groups.new(name='FrontLowLeg.L')
for _i, _w in zip([105, 106, 107, 108, 116, 117, 118, 119, 120, 121, 122, 123, 124, 125, 171, 207, 208, 209, 210, 211, 212, 213, 214, 215, 216, 217, 218, 219, 220, 221, 222, 223, 224, 225, 226, 227, 228, 230, 231, 232, 233, 234, 235, 236, 237, 238, 239, 240, 241, 242, 243, 244, 245, 247, 248, 249, 250, 251, 252, 253], [0.0994, 0.03162, 0.04331, 0.08655, 0.4542, 0.4622, 0.8649, 0.914, 0.927, 0.9062, 0.6633, 0.5445, 0.8268, 0.7599, 0.5879, 0.238, 0.2716, 0.1464, 0.6645, 0.5045, 0.4064, 0.497, 0.637, 0.44, 0.5202, 0.731, 0.04328, 0.2238, 0.1845, 0.1172, 0.1319, 0.1125, 0.0589, 0.03758, 0.05822, 0.08332, 0.03444, 0.1054, 0.2044, 0.3234, 0.3606, 0.3034, 0.1347, 0.3889, 0.1516, 0.1408, 0.131, 0.1415, 0.184, 0.1694, 0.02468, 0.03091, 0.003845, 0.2775, 0.3143, 0.3248, 0.2683, 0.3209, 0.292, 0.3483]): _vg.add([_i], _w, 'REPLACE')
_vg = ob_triceratops.vertex_groups.new(name='BackFoot.R')
for _i, _w in zip([480, 481, 482, 484, 485, 486, 487, 488, 489, 490, 491, 492, 493, 494, 495, 496, 497, 498, 499, 518, 519, 520, 522, 523, 524, 525, 526, 527, 528, 529, 530, 531, 532, 533, 534, 535, 536, 537, 538, 539, 540, 541, 542, 543, 544, 545, 546, 547, 548, 549, 550, 551, 552, 553, 554, 555, 556], [0.1186, 0.1043, 0.03202, 0.0472, 0.08013, 0.7978, 0.7902, 0.3104, 0.04762, 0.6909, 0.7139, 0.936, 0.9356, 0.76, 0.8775, 0.7319, 0.6033, 0.0964, 0.206, 0.8501, 0.7633, 0.9864, 0.8963, 0.9294, 0.8982, 0.9276, 0.9494, 0.984, 0.9774, 0.948, 0.9862, 0.9751, 1.003, 0.9315, 0.9529, 0.9375, 0.8948, 0.9159, 0.9404, 0.8973, 0.9312, 0.9189, 0.9109, 0.9233, 0.9101, 0.9286, 0.9813, 0.9915, 0.9844, 0.9967, 0.935, 0.9248, 0.9137, 0.9421, 0.9331, 0.9243, 0.9137]): _vg.add([_i], _w, 'REPLACE')
_vg = ob_triceratops.vertex_groups.new(name='BackFoot.L')
for _i, _w in zip([133, 134, 135, 137, 138, 139, 140, 141, 142, 143, 144, 145, 146, 147, 148, 149, 150, 151, 152, 168, 169, 170, 172, 173, 174, 175, 176, 177, 178, 179, 180, 181, 182, 183, 184, 185, 186, 187, 188, 189, 190, 191, 192, 193, 194, 195, 196, 197, 198, 199, 200, 201, 202, 203, 204, 205, 206], [0.1184, 0.1069, 0.03618, 0.04723, 0.08723, 0.7926, 0.8031, 0.3203, 0.0427, 0.6916, 0.799, 0.939, 0.9269, 0.7857, 0.7956, 0.7385, 0.614, 0.08771, 0.172, 0.7969, 0.7702, 0.9858, 0.8817, 0.9113, 0.9039, 0.9279, 0.9438, 0.9834, 0.975, 0.9353, 0.9858, 0.9749, 1.003, 0.9283, 0.9544, 0.9357, 0.9019, 0.9221, 0.9347, 0.8905, 0.9234, 0.9162, 0.9116, 0.923, 0.8997, 0.9154, 0.9797, 0.9912, 0.984, 0.9966, 0.9375, 0.9258, 0.9177, 0.9439, 0.9327, 0.9287, 0.9118]): _vg.add([_i], _w, 'REPLACE')
_vg = ob_triceratops.vertex_groups.new(name='FrontFoot.R')
for _i, _w in zip([463, 464, 465, 466, 467, 468, 469, 470, 521, 557, 558, 559, 560, 561, 562, 563, 564, 565, 566, 567, 568, 569, 570, 571, 572, 573, 574, 575, 576, 577, 578, 579, 580, 581, 582, 583, 584, 585, 586, 587, 588, 589, 590, 591, 592, 593, 594, 595, 596, 597, 598, 599, 600, 601, 602, 603], [0.07505, 0.06164, 0.04093, 0.03531, 0.3266, 0.4639, 0.1932, 0.2177, 0.4169, 0.7717, 0.6986, 0.8637, 0.4874, 0.4696, 0.6148, 0.509, 0.3433, 0.534, 0.4674, 0.3413, 0.9541, 0.7872, 0.8178, 0.9183, 0.8885, 0.8972, 0.9402, 0.9634, 0.9238, 0.9246, 0.9644, 1.009, 0.9063, 0.7522, 0.7107, 0.6207, 0.6635, 0.8772, 0.6202, 0.8603, 0.8794, 0.895, 0.8803, 0.829, 0.8377, 0.968, 0.9627, 0.9771, 0.9965, 0.6982, 0.6752, 0.6582, 0.7044, 0.6824, 0.6812, 0.6475]): _vg.add([_i], _w, 'REPLACE')
_vg = ob_triceratops.vertex_groups.new(name='FrontFoot.L')
for _i, _w in zip([118, 119, 120, 121, 122, 123, 124, 125, 171, 207, 208, 209, 210, 211, 212, 213, 214, 215, 216, 217, 218, 219, 220, 221, 222, 223, 224, 225, 226, 227, 228, 229, 230, 231, 232, 233, 234, 235, 236, 237, 238, 239, 240, 241, 242, 243, 244, 245, 246, 247, 248, 249, 250, 251, 252, 253], [0.07242, 0.05997, 0.03551, 0.03559, 0.3136, 0.4483, 0.1652, 0.2212, 0.4058, 0.7571, 0.7268, 0.8518, 0.3325, 0.4888, 0.582, 0.4869, 0.3502, 0.552, 0.4729, 0.2648, 0.953, 0.7729, 0.813, 0.881, 0.8667, 0.8862, 0.9407, 0.9557, 0.9409, 0.9162, 0.9573, 1.01, 0.8935, 0.7944, 0.6746, 0.6367, 0.6948, 0.8638, 0.6077, 0.8465, 0.8573, 0.8671, 0.857, 0.8134, 0.8283, 0.9623, 0.9593, 0.9728, 0.9961, 0.7207, 0.6835, 0.6729, 0.7301, 0.6771, 0.7062, 0.649]): _vg.add([_i], _w, 'REPLACE')
_m = ob_triceratops.modifiers.new('Armature', 'ARMATURE')
_m.object = ob_armature

# ---- collection membership
col_collection_1.objects.link(ob_armature)
col_collection_1.objects.link(ob_triceratops)

# ---- scene / render settings (as saved in the file)
scene.frame_start = 1; scene.frame_end = 19; scene.frame_set(0)
scene.render.engine = 'CYCLES'
scene.render.dither_intensity = 0.0
scene.cycles.samples = 200
scene.cycles.sampling_pattern = 'TABULATED_SOBOL'
scene.cycles.light_sampling_threshold = 0.0
scene.cycles.use_adaptive_sampling = False
scene.cycles.use_light_tree = False
scene.cycles.caustics_reflective = False
scene.cycles.caustics_refractive = False
scene.cycles.blur_glossy = 0.0
scene.cycles.max_bounces = 2
scene.cycles.pixel_filter_type = 'GAUSSIAN'
scene.cycles.sample_clamp_indirect = 0.0
scene.view_settings.view_transform = 'Standard'
bpy.context.view_layer.update()

# ---- added for rendering (the .blend has no active camera): camera
cam_auto = bpy.data.cameras.new('AutoCamera')
cam_auto.lens = 50.0
cam_auto.sensor_width = 36.0
cam_auto.clip_end = 1000.0
ob_auto_camera = bpy.data.objects.new('AutoCamera', cam_auto)
scene.collection.objects.link(ob_auto_camera)
ob_auto_camera.location = (27.4638, -31.9985, 25.4296)
ob_auto_camera.rotation_euler = (1.09748, -7.21219e-08, 0.694738)
scene.camera = ob_auto_camera
bpy.context.view_layer.update()
